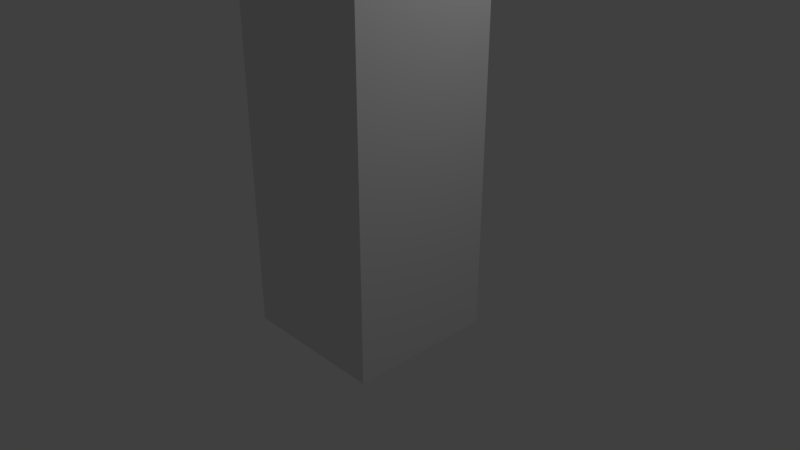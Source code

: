# Source: untitled.blend  (saved by Blender 2.78.0; exported with 4.5.12 LTS)
import bpy
from mathutils import Matrix  # noqa: F401  (used for matrix-valued properties, if any)

bpy.ops.wm.read_factory_settings(use_empty=True)
scene = bpy.context.scene
scene.name = 'Scene'

# ---- collections
col_collection_1 = bpy.data.collections.new('Collection 1'); scene.collection.children.link(col_collection_1)

# ---- materials (node trees are filled in below, after node groups)
mat_material = bpy.data.materials.new('Material')
mat_material.alpha_threshold = 0.0
mat_material.use_transparent_shadow = False
mat_material.roughness = 0.5
mat_material.line_color = (0.0, 0.0, 0.0, 1.0)

# ---- material node trees

# ---- world
world_world = bpy.data.worlds.new('World'); scene.world = world_world
world_world.color = (0.05088, 0.05088, 0.05088)
world_world.use_sun_shadow = False
world_world.sun_shadow_jitter_overblur = 0.0
world_world.cycles.sampling_method = 'MANUAL'

# ---- cameras
cam_camera = bpy.data.cameras.new('Camera')
cam_camera.clip_end = 100.0
cam_camera.lens = 35.0
cam_camera.sensor_width = 32.0
cam_camera.sensor_height = 18.0
cam_camera.ortho_scale = 7.314
cam_camera.dof.focus_distance = 0.0
cam_camera.dof.aperture_fstop = 128.0

# ---- lights
light_lamp = bpy.data.lights.new('Lamp', 'POINT')
light_lamp.transmission_factor = 0.0
light_lamp.cutoff_distance = 30.0
light_lamp.energy = 100.0
light_lamp.shadow_buffer_clip_start = 1.001
light_lamp.shadow_soft_size = 0.1
light_lamp.shadow_maximum_resolution = 0.006
light_lamp.use_absolute_resolution = True

# ---- meshes
me_cube = bpy.data.meshes.new('Cube')
me_cube.from_pydata([(1.0, 1.0, -1.0), (1.0, -1.0, -1.0), (-1.0, -1.0, -1.0), (-1.0, 1.0, -1.0), (1.0, 1.0, 1.0), (1.0, -1.0, 1.0), (-1.0, -1.0, 1.0), (-1.0, 1.0, 1.0), (1.0, 1.0, 3.033), (1.0, -1.0, 3.033), (-1.0, 1.0, 3.033), (-1.0, -1.0, 3.033), (1.0, 1.0, 5.163), (1.0, -1.0, 5.163), (-1.0, 1.0, 5.163), (-1.0, -1.0, 5.163), (-1.0, -1.0, 4.098), (-1.0, 1.0, 4.098), (1.0, 1.0, 4.098), (1.0, -1.0, 4.098), (1.0, 1.0, 2.017), (1.0, -1.0, 2.017), (-1.0, -1.0, 2.017), (-1.0, 1.0, 2.017), (1.0, 1.0, 0.0), (1.0, -1.0, 0.0), (-1.0, -1.0, 0.0), (-1.0, 1.0, 0.0)], [], [(0, 1, 2, 3), (21, 20, 8, 9), (24, 4, 5, 25), (25, 5, 6, 26), (26, 6, 7, 27), (24, 0, 3, 27), (17, 16, 15, 14), (23, 22, 11, 10), (20, 23, 10, 8), (22, 21, 9, 11), (12, 14, 15, 13), (18, 17, 14, 12), (16, 19, 13, 15), (19, 18, 12, 13), (9, 8, 18, 19), (11, 9, 19, 16), (8, 10, 17, 18), (10, 11, 16, 17), (6, 5, 21, 22), (4, 7, 23, 20), (7, 6, 22, 23), (5, 4, 20, 21), (4, 24, 27, 7), (2, 26, 27, 3), (1, 25, 26, 2), (0, 24, 25, 1)])
me_cube.materials.append(mat_material)
me_cube.use_remesh_preserve_volume = False
me_cube.use_remesh_preserve_attributes = False
me_cube.use_mirror_vertex_groups = False
me_cube.update()
arm_armature = bpy.data.armatures.new('Armature')  # bones are not reproduced

# ---- objects
ob_armature = bpy.data.objects.new('Armature', arm_armature)
ob_cube = bpy.data.objects.new('Cube', me_cube)
ob_lamp = bpy.data.objects.new('Lamp', light_lamp)
ob_camera = bpy.data.objects.new('Camera', cam_camera)

# ---- transforms, parenting, visibility, modifiers, constraints
ob_armature.location = (0.0, 0.0, -0.8911)
ob_armature.lineart.crease_threshold = 0.0
ob_cube.parent = ob_armature
ob_cube.matrix_parent_inverse = Matrix(((1.0, 0.0, 0.0, 0.0), (0.0, 1.0, 0.0, 0.0), (0.0, 0.0, 1.0, 0.8911), (0.0, 0.0, 0.0, 1.0)))
ob_cube.location = (0.0, 0.0, 0.0)
ob_cube.lock_rotations_4d = False
ob_cube.empty_display_type = 'ARROWS'
ob_cube.lineart.crease_threshold = 0.0
_vg = ob_cube.vertex_groups.new(name='Bone')
for _i, _w in zip([0, 1, 2, 3, 4, 5, 6, 7, 8, 9, 10, 11, 12, 13, 14, 15, 16, 17, 18, 19, 20, 21, 22, 23, 24, 25, 26, 27], [0.9939, 0.9943, 0.9939, 0.9943, 0.9434, 0.9435, 0.9435, 0.9435, 0.2076, 0.2086, 0.2086, 0.2089, 0.008126, 0.05326, 0.05326, 0.05829, 0.0624, 0.06107, 0.05607, 0.06107, 0.7914, 0.7916, 0.7917, 0.7916, 0.9844, 0.9844, 0.9844, 0.9844]): _vg.add([_i], _w, 'REPLACE')
_vg = ob_cube.vertex_groups.new(name='Bone.001')
for _i, _w in zip([4, 5, 6, 7, 8, 9, 10, 11, 12, 13, 14, 15, 16, 17, 18, 19, 20, 21, 22, 23], [0.05661, 0.05654, 0.05654, 0.05654, 0.7924, 0.7914, 0.7914, 0.7911, 0.9709, 0.9467, 0.9467, 0.9417, 0.9376, 0.9389, 0.9439, 0.9389, 0.2086, 0.2084, 0.2083, 0.2084]): _vg.add([_i], _w, 'REPLACE')
_vg = ob_cube.vertex_groups.new(name='Bone.002')
_m = ob_cube.modifiers.new('Armature', 'ARMATURE')
_m.object = ob_armature
ob_lamp.location = (4.076, 1.005, 5.904)
ob_lamp.rotation_euler = (0.6503, 0.05522, 1.866)
ob_lamp.lock_rotations_4d = False
ob_lamp.empty_display_type = 'ARROWS'
ob_lamp.color = (0.0, 0.0, 0.0, 0.0)
ob_lamp.lineart.crease_threshold = 0.0
ob_camera.location = (7.481, -6.508, 5.344)
ob_camera.rotation_euler = (1.109, 0.0, 0.8149)
ob_camera.lock_rotations_4d = False
ob_camera.empty_display_type = 'ARROWS'
ob_camera.color = (0.0, 0.0, 0.0, 0.0)
ob_camera.display_type = 'WIRE'
ob_camera.lineart.crease_threshold = 0.0

# ---- collection membership
col_collection_1.objects.link(ob_armature)
col_collection_1.objects.link(ob_cube)
col_collection_1.objects.link(ob_lamp)
col_collection_1.objects.link(ob_camera)

# ---- scene / render settings (as saved in the file)
scene.camera = ob_camera
scene.frame_start = 1; scene.frame_end = 250; scene.frame_set(1)
scene.render.engine = 'BLENDER_EEVEE_NEXT'
scene.render.resolution_percentage = 50
scene.render.dither_intensity = 0.0
scene.cycles.use_denoising = False
scene.cycles.samples = 128
scene.cycles.sampling_pattern = 'TABULATED_SOBOL'
scene.cycles.light_sampling_threshold = 0.0
scene.cycles.use_adaptive_sampling = False
scene.cycles.use_light_tree = False
scene.cycles.blur_glossy = 0.0
scene.cycles.sample_clamp_indirect = 0.0
scene.view_settings.view_transform = 'Standard'
bpy.context.view_layer.update()
